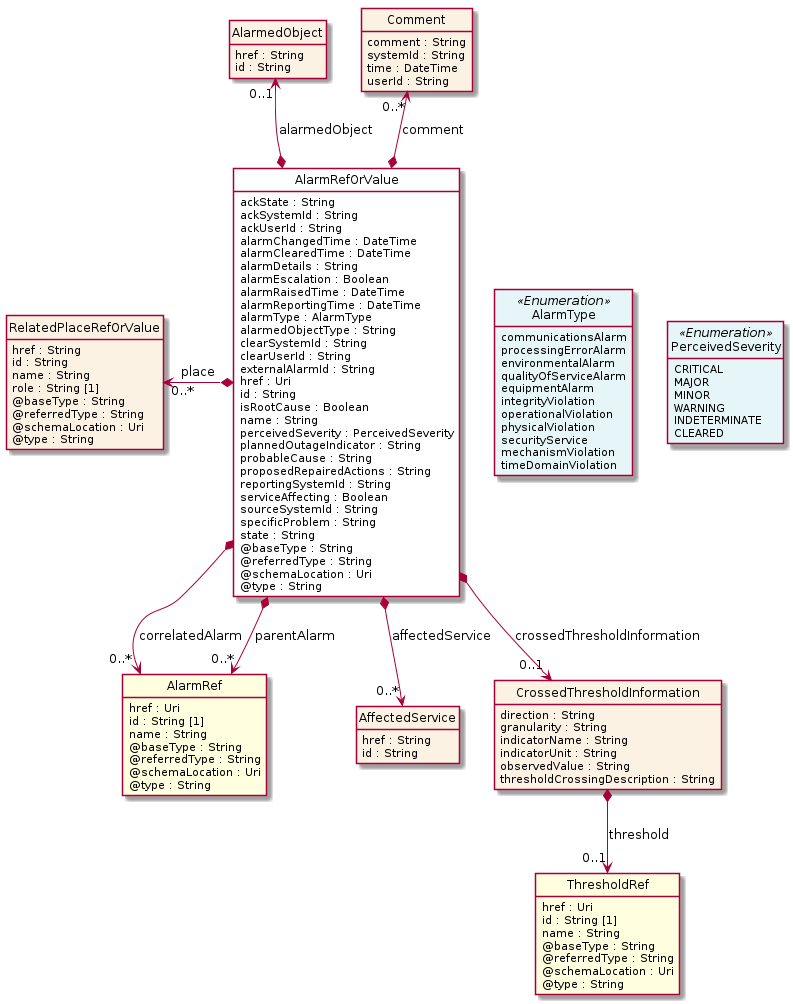

The diagram above was rendered by PlantUML. Its source (embedded in the PNG):
@startuml
hide circle
hide methods
hide stereotype
show <<Enumeration>> stereotype
skinparam class {
   BackgroundColor<<Enumeration>> #E6F5F7
   BackgroundColor<<Ref>> #FFFFE0
   BackgroundColor<<Pivot>> #FFFFFFF
   BackgroundColor<<SimpleType>> #E2F0DA
   BackgroundColor #FCF2E3
}

class AlarmRefOrValue <<Pivot>> {
    ackState : String
    ackSystemId : String
    ackUserId : String
    alarmChangedTime : DateTime
    alarmClearedTime : DateTime
    alarmDetails : String
    alarmEscalation : Boolean
    alarmRaisedTime : DateTime
    alarmReportingTime : DateTime
    alarmType : AlarmType
    alarmedObjectType : String
    clearSystemId : String
    clearUserId : String
    externalAlarmId : String
    href : Uri
    id : String
    isRootCause : Boolean
    name : String
    perceivedSeverity : PerceivedSeverity
    plannedOutageIndicator : String
    probableCause : String
    proposedRepairedActions : String
    reportingSystemId : String
    serviceAffecting : Boolean
    sourceSystemId : String
    specificProblem : String
    state : String
    @baseType : String
    @referredType : String
    @schemaLocation : Uri
    @type : String
}

class AlarmRef  <<Ref>> {
    href : Uri
    id : String [1]
    name : String
    @baseType : String
    @referredType : String
    @schemaLocation : Uri
    @type : String
}

class AlarmedObject  {
    href : String
    id : String
}

class PerceivedSeverity <<Enumeration>> {
    CRITICAL
    MAJOR
    MINOR
    WARNING
    INDETERMINATE
    CLEARED
}

class AffectedService  {
    href : String
    id : String
}

class RelatedPlaceRefOrValue  {
    href : String
    id : String
    name : String
    role : String [1]
    @baseType : String
    @referredType : String
    @schemaLocation : Uri
    @type : String
}

class CrossedThresholdInformation  {
    direction : String
    granularity : String
    indicatorName : String
    indicatorUnit : String
    observedValue : String
    thresholdCrossingDescription : String
}

class ThresholdRef  <<Ref>> {
    href : Uri
    id : String [1]
    name : String
    @baseType : String
    @referredType : String
    @schemaLocation : Uri
    @type : String
}

class AlarmType <<Enumeration>> {
    communicationsAlarm
    processingErrorAlarm
    environmentalAlarm
    qualityOfServiceAlarm
    equipmentAlarm
    integrityViolation
    operationalViolation
    physicalViolation
    securityService
    mechanismViolation
    timeDomainViolation
}

class Comment  {
    comment : String
    systemId : String
    time : DateTime
    userId : String
}

AlarmRefOrValue -right[hidden]-> AlarmType

AlarmType -right[hidden]-> PerceivedSeverity

RelatedPlaceRefOrValue "0..*" <-left-* AlarmRefOrValue : place

Comment "0..*" <--* AlarmRefOrValue : comment

AlarmedObject "0..1" <--* AlarmRefOrValue : alarmedObject

AlarmRefOrValue *-->  "0..*" AffectedService : affectedService

AlarmRefOrValue *-->  "0..*" AlarmRef : correlatedAlarm

AlarmRefOrValue *-->  "0..*" AlarmRef : parentAlarm

AlarmRefOrValue *-->  "0..1" CrossedThresholdInformation : crossedThresholdInformation

CrossedThresholdInformation *-->  "0..1" ThresholdRef : threshold

@enduml